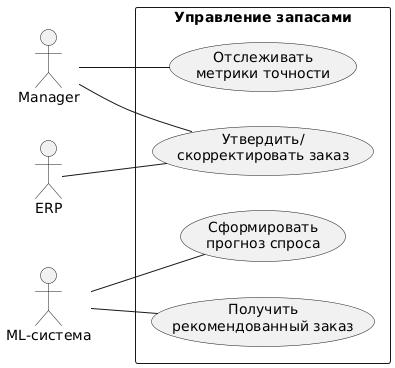

The diagram above was rendered by PlantUML. Its source (embedded in the PNG):
@startuml
left to right direction
actor Manager
actor "ML‑система" as ML
actor ERP

rectangle "Управление запасами" {
  usecase "Сформировать\nпрогноз спроса" as UC1
  usecase "Получить\nрекомендованный заказ" as UC2
  usecase "Утвердить/\nскорректировать заказ" as UC3
  usecase "Отслеживать\nметрики точности" as UC4
}

ML  -- UC1
ML  -- UC2
Manager -- UC3
Manager -- UC4
ERP -- UC3
@enduml